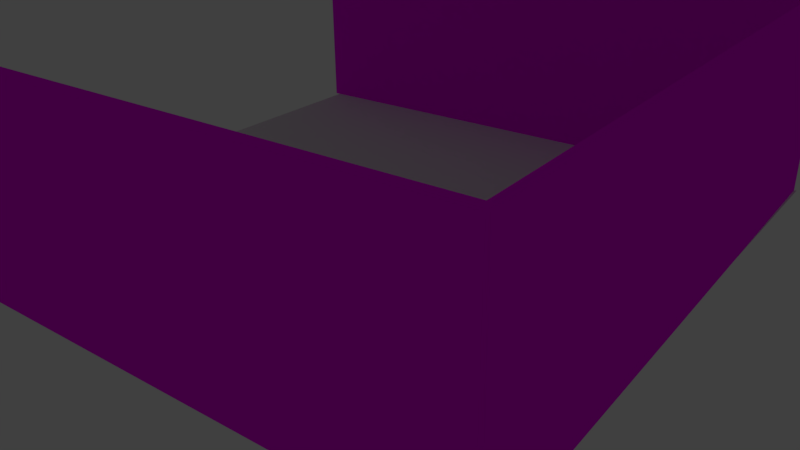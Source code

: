 # Source: cat_room_only.blend  (saved by Blender 2.78.0; exported with 4.5.12 LTS)
import bpy
from mathutils import Matrix  # noqa: F401  (used for matrix-valued properties, if any)

bpy.ops.wm.read_factory_settings(use_empty=True)
scene = bpy.context.scene
scene.name = 'Scene'

# ---- collections
col_collection_1 = bpy.data.collections.new('Collection 1'); scene.collection.children.link(col_collection_1)
col_collection_1.hide_render = True
col_collection_1.hide_viewport = True
col_collection_15 = bpy.data.collections.new('Collection 15'); scene.collection.children.link(col_collection_15)
col_collection_20 = bpy.data.collections.new('Collection 20'); scene.collection.children.link(col_collection_20)
col_collection_20.hide_render = True
col_collection_20.hide_viewport = True

# ---- images (referenced by path relative to the original .blend; pixels are not part of the script)
import os
ASSET_DIR = os.environ.get("B2B_ASSET_DIR", "")  # directory of the original .blend (textures are referenced by path, not embedded)
HERE = os.path.dirname(os.path.abspath(__file__))  # packed textures are extracted next to this script under _unpacked/

def load_image(name, relpath, width, height, colorspace="sRGB"):
    """Load a texture the original file referenced (path relative to the .blend, or extracted next to this script)."""
    p = next((c for c in (os.path.join(HERE, relpath), os.path.join(ASSET_DIR, relpath)) if relpath and os.path.exists(c)), "")
    if p:
        img = bpy.data.images.load(p, check_existing=True)
        img.name = name
    else:  # same state as the original file: an image datablock whose file is absent (Cycles renders it pink)
        img = bpy.data.images.new(name, width, height)
        img.source = "FILE"
        img.filepath = "//" + (relpath or name)
    img.colorspace_settings.name = colorspace
    return img
img_cat_room_only_uv_png = load_image('cat room only_uv.png', 'material uv maps/cat room only_uv.png', 1024, 1024, 'sRGB')

# ---- materials (node trees are filled in below, after node groups)
mat_cat_room_only_material = bpy.data.materials.new('cat room only material')
mat_cat_room_only_material.alpha_threshold = 0.0
mat_cat_room_only_material.roughness = 0.5

# ---- material node trees
mat_cat_room_only_material.use_nodes = True; mat_cat_room_only_material.node_tree.nodes.clear()
_N = mat_cat_room_only_material.node_tree.nodes; _L = mat_cat_room_only_material.node_tree.links
n0 = _N.new('ShaderNodeOutputMaterial'); n0.name = 'Material Output'; n0.location = (448, 376)
n1 = _N.new('ShaderNodeBsdfDiffuse'); n1.name = 'Diffuse BSDF'; n1.location = (251, 390)
n2 = _N.new('ShaderNodeTexImage'); n2.name = 'Image Texture'; n2.location = (-17, 416)
n2.width = 140
n2.image = img_cat_room_only_uv_png
_L.new(n1.outputs[0], n0.inputs[0])
_L.new(n2.outputs[0], n1.inputs[0])
n0.is_active_output = True

# ---- world
world_world = bpy.data.worlds.new('World'); scene.world = world_world
world_world.color = (0.05088, 0.05088, 0.05088)
world_world.use_sun_shadow = False
world_world.sun_shadow_jitter_overblur = 0.0
world_world.cycles.sampling_method = 'MANUAL'

# ---- cameras
cam_camera = bpy.data.cameras.new('Camera')
cam_camera.clip_end = 100.0
cam_camera.lens = 35.0
cam_camera.sensor_width = 32.0
cam_camera.sensor_height = 18.0
cam_camera.ortho_scale = 7.314
cam_camera.dof.focus_distance = 0.0

# ---- lights
light_lamp = bpy.data.lights.new('Lamp', 'SPOT')
light_lamp.transmission_factor = 0.0
light_lamp.cutoff_distance = 30.0
light_lamp.energy = 100.0
light_lamp.shadow_buffer_clip_start = 1.001
light_lamp.shadow_soft_size = 0.1025
light_lamp.shadow_maximum_resolution = 0.006
light_lamp.use_absolute_resolution = True
light_lamp.spot_size = 1.309

# ---- meshes
me_cube_002 = bpy.data.meshes.new('Cube.002')
me_cube_002.from_pydata([(-1.0, -1.0, 0.0), (-1.0, -1.0, 2.0), (-1.0, 1.0, 0.0), (-1.0, 1.0, 2.0), (1.0, -1.0, 0.0), (1.0, -1.0, 2.0), (1.0, 1.0, 0.0), (1.0, 1.0, 2.0), (-1.0, 0.9744, 0.0), (-1.0, 0.9744, 2.0), (1.0, 0.9744, 0.0), (1.0, 0.9744, 2.0), (-1.0, -0.9706, 0.0), (1.0, -0.9706, 2.0), (-1.0, -0.9706, 2.0), (1.0, -0.9706, 0.0), (221.5, 0.976, 1.994), (221.5, 0.976, -0.005554), (221.5, 0.9504, -0.005554), (221.5, -0.9946, 1.994), (221.5, -1.024, 1.994), (221.5, -1.024, -0.005554), (221.5, 0.9504, 1.994), (221.5, -0.9946, -0.005554)], [], [(8, 9, 3, 2), (2, 3, 7, 6), (6, 7, 16, 17), (4, 5, 1, 0), (12, 15, 4, 0), (13, 14, 1, 5), (7, 3, 9, 11), (2, 6, 10, 8), (13, 5, 20, 19), (12, 14, 9, 8), (0, 1, 14, 12), (11, 9, 14, 13), (8, 10, 15, 12), (10, 11, 13, 15), (23, 19, 20, 21), (17, 16, 22, 18), (7, 11, 22, 16), (5, 4, 21, 20), (11, 10, 18, 22), (10, 6, 17, 18), (15, 13, 19, 23), (4, 15, 23, 21)])
_uv = me_cube_002.uv_layers.new(name='UVMap')
_uv.uv.foreach_set('vector', [0.3463, 0.667, 0.3499, 0.667, 0.3499, 0.6706, 0.3463, 0.6706, 0.1579, 0.667, 0.1896, 0.667, 0.1896, 0.6987, 0.1579, 0.6987, 0.0002009, 0.0002008, 0.3332, 0.0002009, 0.3332, 0.3332, 0.0002008, 0.3332, 0.19, 0.667, 0.2217, 0.667, 0.2217, 0.6987, 0.19, 0.6987, 0.3421, 0.667, 0.3459, 0.667, 0.3459, 0.6708, 0.3421, 0.6708, 0.3378, 0.667, 0.3417, 0.667, 0.3417, 0.6708, 0.3378, 0.6708, 0.3256, 0.667, 0.3292, 0.667, 0.3292, 0.6706, 0.3256, 0.6706, 0.3296, 0.667, 0.3332, 0.667, 0.3332, 0.6706, 0.3296, 0.6706, 0.0002008, 0.667, 0.04056, 0.667, 0.04056, 0.7073, 0.0002008, 0.7073, 0.2221, 0.667, 0.2534, 0.667, 0.2534, 0.6983, 0.2221, 0.6983, 0.3336, 0.667, 0.3374, 0.667, 0.3374, 0.6708, 0.3336, 0.6708, 0.2855, 0.667, 0.3168, 0.667, 0.3168, 0.6983, 0.2855, 0.6983, 0.2538, 0.667, 0.2851, 0.667, 0.2851, 0.6983, 0.2538, 0.6983, 0.667, 0.0002008, 0.9998, 0.0002009, 0.9998, 0.333, 0.667, 0.333, 0.667, 0.3336, 0.6708, 0.3336, 0.6708, 0.3374, 0.667, 0.3374, 0.3503, 0.667, 0.3539, 0.667, 0.3539, 0.6706, 0.3503, 0.6706, 0.1198, 0.667, 0.1575, 0.667, 0.1575, 0.7047, 0.1198, 0.7047, 0.3336, 0.3336, 0.6666, 0.3336, 0.6666, 0.6666, 0.3336, 0.6666, 0.3336, 0.0002008, 0.6666, 0.0002008, 0.6666, 0.3332, 0.3336, 0.3332, 0.08171, 0.667, 0.1194, 0.667, 0.1194, 0.7047, 0.08171, 0.7047, 0.0002008, 0.3336, 0.3332, 0.3336, 0.3332, 0.6666, 0.0002008, 0.6666, 0.04096, 0.667, 0.08131, 0.667, 0.08131, 0.7073, 0.04096, 0.7073])
me_cube_002.materials.append(mat_cat_room_only_material)
me_cube_002.use_remesh_preserve_volume = False
me_cube_002.use_remesh_preserve_attributes = False
me_cube_002.use_mirror_vertex_groups = False
me_cube_002.update()
me_plane = bpy.data.meshes.new('Plane')
me_plane.from_pydata([(-1.0, -1.0, 0.0), (1.0, -1.0, 0.0), (-1.0, 1.0, 0.0), (1.0, 1.0, 0.0)], [], [(0, 1, 3, 2)])
me_plane.use_remesh_preserve_volume = False
me_plane.use_remesh_preserve_attributes = False
me_plane.use_mirror_vertex_groups = False
me_plane.update()
me_cube_001 = bpy.data.meshes.new('Cube.001')
me_cube_001.from_pydata([(-1.0, -1.0, 0.0), (-1.0, -1.0, 2.0), (-1.0, 1.0, 0.0), (-1.0, 1.0, 2.0), (1.0, -1.0, 0.0), (1.0, -1.0, 2.0), (1.0, 1.0, 0.0), (1.0, 1.0, 2.0)], [], [(0, 1, 3, 2), (2, 3, 7, 6), (6, 7, 5, 4), (4, 5, 1, 0), (2, 6, 4, 0), (7, 3, 1, 5)])
me_cube_001.use_remesh_preserve_volume = False
me_cube_001.use_remesh_preserve_attributes = False
me_cube_001.use_mirror_vertex_groups = False
me_cube_001.update()

# ---- objects
ob_lamp = bpy.data.objects.new('Lamp', light_lamp)
ob_camera = bpy.data.objects.new('Camera', cam_camera)
ob_wall_door_001 = bpy.data.objects.new('wall door.001', me_cube_002)
ob_ground = bpy.data.objects.new('ground', me_plane)
ob_6feetscale = bpy.data.objects.new('6feetscale', me_cube_001)

# ---- transforms, parenting, visibility, modifiers, constraints
ob_lamp.location = (4.942, 1.685, 5.92)
ob_lamp.rotation_euler = (0.6503, 0.05522, 1.866)
ob_lamp.lock_rotations_4d = False
ob_lamp.empty_display_type = 'ARROWS'
ob_lamp.color = (0.0, 0.0, 0.0, 0.0)
ob_lamp.lineart.crease_threshold = 0.0
ob_camera.location = (-9.96, 12.86, 7.678)
ob_camera.rotation_euler = (1.13, 0.01328, 3.794)
ob_camera.scale = (1.0, 1.0, 1.0)
ob_camera.lock_rotations_4d = False
ob_camera.empty_display_type = 'ARROWS'
ob_camera.color = (0.0, 0.0, 0.0, 0.0)
ob_camera.display_type = 'WIRE'
ob_camera.lineart.crease_threshold = 0.0
ob_wall_door_001.location = (-6.0, 0.03782, 0.0)
ob_wall_door_001.rotation_euler = (0.0004884, -0.0009336, 0.01202)
ob_wall_door_001.scale = (0.05953, 6.579, 2.193)
ob_wall_door_001.lineart.crease_threshold = 0.0
ob_ground.location = (0.5484, 0.03276, 0.0)
ob_ground.scale = (6.579, 6.579, 2.407)
ob_ground.lineart.crease_threshold = 0.0
ob_6feetscale.location = (0.0, 0.0, 0.0)
ob_6feetscale.scale = (0.1424, 0.1524, 0.9144)
ob_6feetscale.hide_select = True
ob_6feetscale.lineart.crease_threshold = 0.0

# ---- collection membership
col_collection_1.objects.link(ob_lamp)
col_collection_1.objects.link(ob_camera)
col_collection_15.objects.link(ob_wall_door_001)
col_collection_15.objects.link(ob_ground)
col_collection_20.objects.link(ob_6feetscale)

# ---- scene / render settings (as saved in the file)
scene.camera = ob_camera
scene.frame_start = 0; scene.frame_end = 26; scene.frame_set(0)
scene.render.engine = 'CYCLES'
scene.render.resolution_percentage = 50
scene.render.dither_intensity = 0.0
scene.cycles.use_denoising = False
scene.cycles.samples = 128
scene.cycles.sampling_pattern = 'TABULATED_SOBOL'
scene.cycles.light_sampling_threshold = 0.0
scene.cycles.use_adaptive_sampling = False
scene.cycles.use_light_tree = False
scene.cycles.blur_glossy = 0.0
scene.cycles.sample_clamp_indirect = 0.0
scene.view_settings.view_transform = 'Standard'
bpy.context.view_layer.update()
